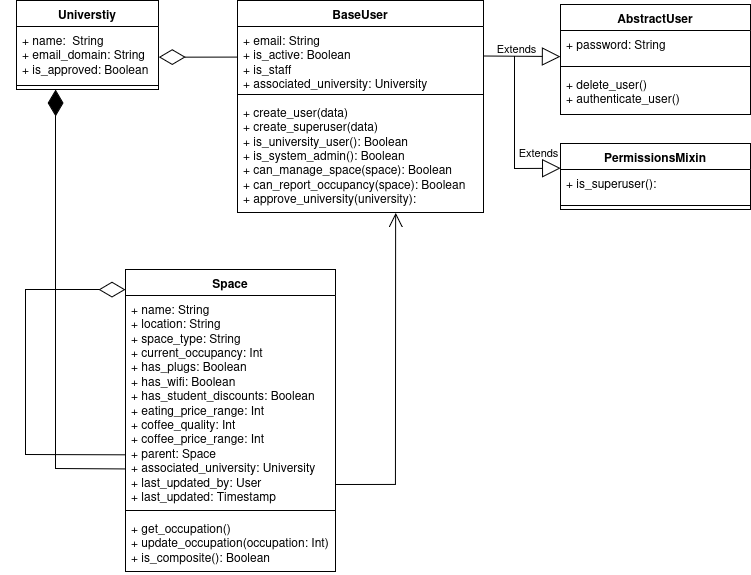

The diagram above was exported from draw.io. Its source (the exported page's mxGraphModel, read from the mxfile embedded in the PNG):
<mxGraphModel dx="1925" dy="553" grid="0" gridSize="10" guides="1" tooltips="1" connect="1" arrows="1" fold="1" page="1" pageScale="1" pageWidth="850" pageHeight="1100" math="0" shadow="0">
  <root>
    <mxCell id="0" />
    <mxCell id="1" parent="0" />
    <mxCell id="YB-JQNF5VPGA_GOa8ERQ-19" parent="1" style="swimlane;fontStyle=1;align=center;verticalAlign=top;childLayout=stackLayout;horizontal=1;startSize=26;horizontalStack=0;resizeParent=1;resizeParentMax=0;resizeLast=0;collapsible=1;marginBottom=0;whiteSpace=wrap;html=1;labelBackgroundColor=none;" value="&lt;div&gt;Space&lt;/div&gt;&lt;div&gt;&lt;br&gt;&lt;/div&gt;" vertex="1">
      <mxGeometry height="302" width="210" x="109" y="339" as="geometry" />
    </mxCell>
    <mxCell id="YB-JQNF5VPGA_GOa8ERQ-20" parent="YB-JQNF5VPGA_GOa8ERQ-19" style="text;strokeColor=none;fillColor=none;align=left;verticalAlign=top;spacingLeft=4;spacingRight=4;overflow=hidden;rotatable=0;points=[[0,0.5],[1,0.5]];portConstraint=eastwest;whiteSpace=wrap;html=1;labelBackgroundColor=none;" value="&lt;div&gt;+ name: String&lt;/div&gt;&lt;div&gt;+ location: String&lt;/div&gt;&lt;div&gt;+ space_type: String&lt;/div&gt;&lt;div&gt;+ current_occupancy: Int&lt;/div&gt;&lt;div&gt;+ has_plugs: Boolean&lt;/div&gt;&lt;div&gt;+ has_wifi: Boolean&lt;/div&gt;&lt;div&gt;+ has_student_discounts: Boolean&lt;/div&gt;&lt;div&gt;+ eating_price_range: Int&lt;/div&gt;&lt;div&gt;+ coffee_quality: Int&lt;/div&gt;&lt;div&gt;+ coffee_price_range: Int&lt;/div&gt;&lt;div&gt;+ parent: Space&lt;/div&gt;&lt;div&gt;+ associated_university: University&lt;/div&gt;&lt;div&gt;+ last_updated_by: User&lt;/div&gt;&lt;div&gt;+&amp;nbsp;last_updated: Timestamp&lt;/div&gt;&lt;div&gt;&lt;br&gt;&lt;/div&gt;&lt;div&gt;&lt;br&gt;&lt;/div&gt;" vertex="1">
      <mxGeometry height="211" width="210" y="26" as="geometry" />
    </mxCell>
    <mxCell id="YB-JQNF5VPGA_GOa8ERQ-21" parent="YB-JQNF5VPGA_GOa8ERQ-19" style="line;strokeWidth=1;fillColor=none;align=left;verticalAlign=middle;spacingTop=-1;spacingLeft=3;spacingRight=3;rotatable=0;labelPosition=right;points=[];portConstraint=eastwest;labelBackgroundColor=none;" value="" vertex="1">
      <mxGeometry height="8" width="210" y="237" as="geometry" />
    </mxCell>
    <mxCell id="YB-JQNF5VPGA_GOa8ERQ-22" parent="YB-JQNF5VPGA_GOa8ERQ-19" style="text;strokeColor=none;fillColor=none;align=left;verticalAlign=top;spacingLeft=4;spacingRight=4;overflow=hidden;rotatable=0;points=[[0,0.5],[1,0.5]];portConstraint=eastwest;whiteSpace=wrap;html=1;labelBackgroundColor=none;" value="&lt;div&gt;+ get_occupation()&lt;/div&gt;&lt;div&gt;+ update_occupation(occupation: Int)&lt;/div&gt;&lt;div&gt;+ is_composite(): Boolean&lt;/div&gt;&lt;div&gt;&lt;br&gt;&lt;/div&gt;" vertex="1">
      <mxGeometry height="57" width="210" y="245" as="geometry" />
    </mxCell>
    <mxCell id="YB-JQNF5VPGA_GOa8ERQ-33" edge="1" parent="YB-JQNF5VPGA_GOa8ERQ-19" source="YB-JQNF5VPGA_GOa8ERQ-20" style="endArrow=diamondThin;endFill=0;endSize=24;html=1;rounded=0;labelBackgroundColor=none;fontColor=default;exitX=-0.002;exitY=0.755;exitDx=0;exitDy=0;exitPerimeter=0;" value="">
      <mxGeometry relative="1" width="160" as="geometry">
        <Array as="points">
          <mxPoint x="-100" y="185" />
          <mxPoint x="-100" y="20" />
        </Array>
        <mxPoint x="-4" y="185" as="sourcePoint" />
        <mxPoint y="20" as="targetPoint" />
      </mxGeometry>
    </mxCell>
    <mxCell id="YB-JQNF5VPGA_GOa8ERQ-32" edge="1" parent="1" source="YB-JQNF5VPGA_GOa8ERQ-20" style="endArrow=diamondThin;endFill=1;endSize=24;html=1;rounded=0;exitX=-0.002;exitY=0.822;exitDx=0;exitDy=0;exitPerimeter=0;labelBackgroundColor=none;fontColor=default;" value="">
      <mxGeometry relative="1" width="160" as="geometry">
        <Array as="points">
          <mxPoint x="39" y="538" />
        </Array>
        <mxPoint x="230" y="310" as="sourcePoint" />
        <mxPoint x="39" y="159" as="targetPoint" />
      </mxGeometry>
    </mxCell>
    <mxCell id="YB-JQNF5VPGA_GOa8ERQ-34" edge="1" parent="1" source="YB-JQNF5VPGA_GOa8ERQ-20" style="endArrow=open;endFill=1;endSize=12;html=1;rounded=0;exitX=1.005;exitY=0.896;exitDx=0;exitDy=0;exitPerimeter=0;labelBackgroundColor=none;fontColor=default;entryX=0.643;entryY=1.003;entryDx=0;entryDy=0;entryPerimeter=0;" target="AnVFGp8Z3GiEdjhYmPwU-5" value="">
      <mxGeometry relative="1" width="160" as="geometry">
        <Array as="points">
          <mxPoint x="379" y="554" />
        </Array>
        <mxPoint x="320" y="519.23" as="sourcePoint" />
        <mxPoint x="380.89999999999986" y="279.00499999999994" as="targetPoint" />
      </mxGeometry>
    </mxCell>
    <mxCell id="AnVFGp8Z3GiEdjhYmPwU-2" parent="1" style="swimlane;fontStyle=1;align=center;verticalAlign=top;childLayout=stackLayout;horizontal=1;startSize=26;horizontalStack=0;resizeParent=1;resizeParentMax=0;resizeLast=0;collapsible=1;marginBottom=0;whiteSpace=wrap;html=1;labelBackgroundColor=none;" value="BaseUser" vertex="1">
      <mxGeometry height="212" width="246" x="221" y="70" as="geometry" />
    </mxCell>
    <mxCell id="AnVFGp8Z3GiEdjhYmPwU-3" parent="AnVFGp8Z3GiEdjhYmPwU-2" style="text;strokeColor=none;fillColor=none;align=left;verticalAlign=top;spacingLeft=4;spacingRight=4;overflow=hidden;rotatable=0;points=[[0,0.5],[1,0.5]];portConstraint=eastwest;whiteSpace=wrap;html=1;labelBackgroundColor=none;" value="&lt;div&gt;+ email: String&lt;/div&gt;&lt;div&gt;+ is_active: Boolean&lt;br&gt;+ is_staff&lt;/div&gt;&lt;div&gt;+ associated_university: University&lt;/div&gt;&lt;div&gt;&lt;br&gt;&lt;/div&gt;" vertex="1">
      <mxGeometry height="64" width="246" y="26" as="geometry" />
    </mxCell>
    <mxCell id="AnVFGp8Z3GiEdjhYmPwU-4" parent="AnVFGp8Z3GiEdjhYmPwU-2" style="line;strokeWidth=1;fillColor=none;align=left;verticalAlign=middle;spacingTop=-1;spacingLeft=3;spacingRight=3;rotatable=0;labelPosition=right;points=[];portConstraint=eastwest;labelBackgroundColor=none;" value="" vertex="1">
      <mxGeometry height="8" width="246" y="90" as="geometry" />
    </mxCell>
    <mxCell id="AnVFGp8Z3GiEdjhYmPwU-5" parent="AnVFGp8Z3GiEdjhYmPwU-2" style="text;strokeColor=none;fillColor=none;align=left;verticalAlign=top;spacingLeft=4;spacingRight=4;overflow=hidden;rotatable=0;points=[[0,0.5],[1,0.5]];portConstraint=eastwest;whiteSpace=wrap;html=1;labelBackgroundColor=none;" value="&lt;div&gt;+ create_user(data)&lt;/div&gt;&lt;div&gt;+ create_superuser(data)&lt;/div&gt;&lt;div&gt;+ is_university_user(): Boolean&lt;/div&gt;&lt;div&gt;+ is_system_admin(): Boolean&lt;/div&gt;+ can_manage_space(space): Boolean&lt;br&gt;+ can_report_occupancy(space): Boolean&lt;br&gt;+ approve_university(university):&amp;nbsp;" vertex="1">
      <mxGeometry height="114" width="246" y="98" as="geometry" />
    </mxCell>
    <mxCell id="AnVFGp8Z3GiEdjhYmPwU-11" edge="1" parent="1" source="AnVFGp8Z3GiEdjhYmPwU-3" style="endArrow=block;endSize=16;endFill=0;html=1;rounded=0;exitX=0.999;exitY=0.461;exitDx=0;exitDy=0;labelBackgroundColor=none;fontColor=default;entryX=0;entryY=0.813;entryDx=0;entryDy=0;entryPerimeter=0;exitPerimeter=0;" target="VMtUoGch-sBPoAwfCVUl-3" value="Extends">
      <mxGeometry relative="1" width="160" x="-0.1581" y="8" as="geometry">
        <mxPoint as="offset" />
        <Array as="points" />
        <mxPoint x="460.9200000000001" y="128.20799999999997" as="sourcePoint" />
        <mxPoint x="543" y="123" as="targetPoint" />
      </mxGeometry>
    </mxCell>
    <mxCell id="VMtUoGch-sBPoAwfCVUl-2" parent="1" style="swimlane;fontStyle=1;align=center;verticalAlign=top;childLayout=stackLayout;horizontal=1;startSize=26;horizontalStack=0;resizeParent=1;resizeParentMax=0;resizeLast=0;collapsible=1;marginBottom=0;whiteSpace=wrap;html=1;labelBackgroundColor=none;" value="AbstractUser" vertex="1">
      <mxGeometry height="110" width="190" x="544" y="74" as="geometry" />
    </mxCell>
    <mxCell id="VMtUoGch-sBPoAwfCVUl-3" parent="VMtUoGch-sBPoAwfCVUl-2" style="text;strokeColor=none;fillColor=none;align=left;verticalAlign=top;spacingLeft=4;spacingRight=4;overflow=hidden;rotatable=0;points=[[0,0.5],[1,0.5]];portConstraint=eastwest;whiteSpace=wrap;html=1;labelBackgroundColor=none;" value="&lt;div&gt;+ password: String&lt;/div&gt;" vertex="1">
      <mxGeometry height="32" width="190" y="26" as="geometry" />
    </mxCell>
    <mxCell id="VMtUoGch-sBPoAwfCVUl-4" parent="VMtUoGch-sBPoAwfCVUl-2" style="line;strokeWidth=1;fillColor=none;align=left;verticalAlign=middle;spacingTop=-1;spacingLeft=3;spacingRight=3;rotatable=0;labelPosition=right;points=[];portConstraint=eastwest;labelBackgroundColor=none;" value="" vertex="1">
      <mxGeometry height="8" width="190" y="58" as="geometry" />
    </mxCell>
    <mxCell id="VMtUoGch-sBPoAwfCVUl-5" parent="VMtUoGch-sBPoAwfCVUl-2" style="text;strokeColor=none;fillColor=none;align=left;verticalAlign=top;spacingLeft=4;spacingRight=4;overflow=hidden;rotatable=0;points=[[0,0.5],[1,0.5]];portConstraint=eastwest;whiteSpace=wrap;html=1;labelBackgroundColor=none;" value="&lt;div&gt;+ delete_user()&lt;br&gt;+ authenticate_user()&lt;/div&gt;" vertex="1">
      <mxGeometry height="44" width="190" y="66" as="geometry" />
    </mxCell>
    <mxCell id="VMtUoGch-sBPoAwfCVUl-11" parent="1" style="swimlane;fontStyle=1;align=center;verticalAlign=top;childLayout=stackLayout;horizontal=1;startSize=26;horizontalStack=0;resizeParent=1;resizeParentMax=0;resizeLast=0;collapsible=1;marginBottom=0;whiteSpace=wrap;html=1;labelBackgroundColor=none;" value="PermissionsMixin" vertex="1">
      <mxGeometry height="66" width="190" x="544" y="213" as="geometry" />
    </mxCell>
    <mxCell id="VMtUoGch-sBPoAwfCVUl-12" parent="VMtUoGch-sBPoAwfCVUl-11" style="text;strokeColor=none;fillColor=none;align=left;verticalAlign=top;spacingLeft=4;spacingRight=4;overflow=hidden;rotatable=0;points=[[0,0.5],[1,0.5]];portConstraint=eastwest;whiteSpace=wrap;html=1;labelBackgroundColor=none;" value="&lt;div&gt;+ is_superuser():&amp;nbsp;&lt;/div&gt;" vertex="1">
      <mxGeometry height="32" width="190" y="26" as="geometry" />
    </mxCell>
    <mxCell id="VMtUoGch-sBPoAwfCVUl-13" parent="VMtUoGch-sBPoAwfCVUl-11" style="line;strokeWidth=1;fillColor=none;align=left;verticalAlign=middle;spacingTop=-1;spacingLeft=3;spacingRight=3;rotatable=0;labelPosition=right;points=[];portConstraint=eastwest;labelBackgroundColor=none;" value="" vertex="1">
      <mxGeometry height="8" width="190" y="58" as="geometry" />
    </mxCell>
    <mxCell id="VMtUoGch-sBPoAwfCVUl-15" edge="1" parent="1" style="endArrow=block;endSize=16;endFill=0;html=1;rounded=0;labelBackgroundColor=none;fontColor=default;entryX=0.001;entryY=-0.039;entryDx=0;entryDy=0;entryPerimeter=0;" target="VMtUoGch-sBPoAwfCVUl-12" value="Extends">
      <mxGeometry relative="1" width="160" x="0.7205" y="16" as="geometry">
        <mxPoint as="offset" />
        <Array as="points">
          <mxPoint x="498" y="238" />
        </Array>
        <mxPoint x="498" y="126" as="sourcePoint" />
        <mxPoint x="542" y="238" as="targetPoint" />
      </mxGeometry>
    </mxCell>
    <mxCell id="VMtUoGch-sBPoAwfCVUl-24" parent="1" style="swimlane;fontStyle=1;align=center;verticalAlign=top;childLayout=stackLayout;horizontal=1;startSize=26;horizontalStack=0;resizeParent=1;resizeParentMax=0;resizeLast=0;collapsible=1;marginBottom=0;whiteSpace=wrap;html=1;labelBackgroundColor=none;" value="Universtiy" vertex="1">
      <mxGeometry height="89" width="142" y="70" as="geometry" />
    </mxCell>
    <mxCell id="VMtUoGch-sBPoAwfCVUl-25" parent="VMtUoGch-sBPoAwfCVUl-24" style="text;strokeColor=none;fillColor=none;align=left;verticalAlign=top;spacingLeft=4;spacingRight=4;overflow=hidden;rotatable=0;points=[[0,0.5],[1,0.5]];portConstraint=eastwest;whiteSpace=wrap;html=1;labelBackgroundColor=none;" value="&lt;div&gt;+ name:&amp;nbsp; String&lt;/div&gt;&lt;div&gt;+ email_domain: String&lt;br&gt;+ is_approved: Boolean&lt;/div&gt;" vertex="1">
      <mxGeometry height="55" width="142" y="26" as="geometry" />
    </mxCell>
    <mxCell id="VMtUoGch-sBPoAwfCVUl-26" parent="VMtUoGch-sBPoAwfCVUl-24" style="line;strokeWidth=1;fillColor=none;align=left;verticalAlign=middle;spacingTop=-1;spacingLeft=3;spacingRight=3;rotatable=0;labelPosition=right;points=[];portConstraint=eastwest;labelBackgroundColor=none;" value="" vertex="1">
      <mxGeometry height="8" width="142" y="81" as="geometry" />
    </mxCell>
    <mxCell id="VMtUoGch-sBPoAwfCVUl-28" edge="1" parent="1" source="AnVFGp8Z3GiEdjhYmPwU-3" style="endArrow=diamondThin;endFill=0;endSize=24;html=1;rounded=0;exitX=-0.001;exitY=0.478;exitDx=0;exitDy=0;entryX=1.001;entryY=0.558;entryDx=0;entryDy=0;entryPerimeter=0;exitPerimeter=0;" target="VMtUoGch-sBPoAwfCVUl-25" value="">
      <mxGeometry relative="1" width="160" as="geometry">
        <mxPoint x="93" y="196" as="sourcePoint" />
        <mxPoint x="144" y="125" as="targetPoint" />
      </mxGeometry>
    </mxCell>
  </root>
</mxGraphModel>